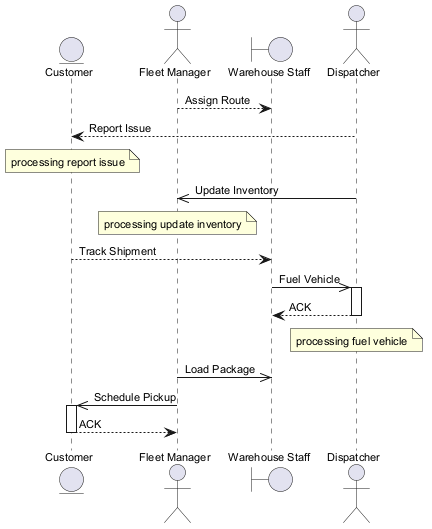

The diagram above was rendered by PlantUML. Its source (embedded in the PNG):
@startuml
skinparam backgroundColor #FFFFFF
skinparam classBackgroundColor #F1F8E9
skinparam classBorderColor #33691E
skinparam defaultFontSize 11
entity "Customer" as C
actor "Fleet Manager" as FM
boundary "Warehouse Staff" as WS
actor "Dispatcher" as D
FM --> WS : Assign Route
D --> C : Report Issue
note over C : processing report issue
D ->> FM : Update Inventory
note over FM : processing update inventory
C --> WS : Track Shipment
WS ->> D : Fuel Vehicle
activate D
D --> WS : ACK
deactivate D
note over D : processing fuel vehicle
FM ->> WS : Load Package
FM ->> C : Schedule Pickup
activate C
C --> FM : ACK
deactivate C
@enduml